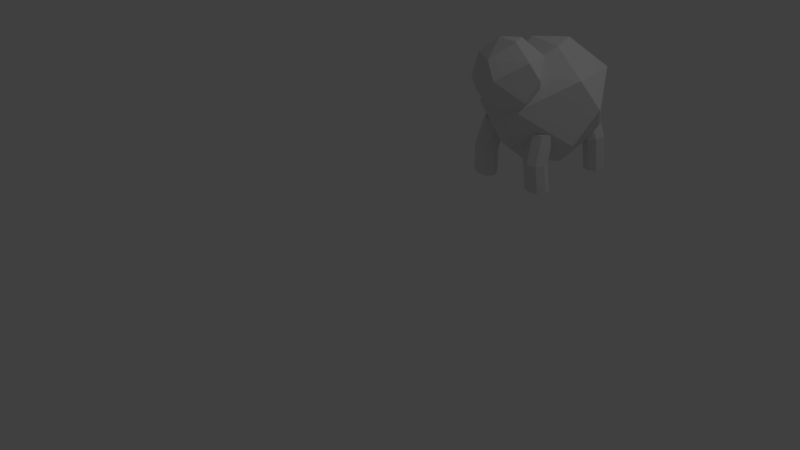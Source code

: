 # Source: SheepIdle.blend  (saved by Blender 2.77.0; exported with 4.5.12 LTS)
import bpy
from mathutils import Matrix  # noqa: F401  (used for matrix-valued properties, if any)

bpy.ops.wm.read_factory_settings(use_empty=True)
scene = bpy.context.scene
scene.name = 'Scene'

# ---- collections
col_collection_1 = bpy.data.collections.new('Collection 1'); scene.collection.children.link(col_collection_1)

# ---- world
world_world = bpy.data.worlds.new('World'); scene.world = world_world
world_world.color = (0.05088, 0.05088, 0.05088)
world_world.use_sun_shadow = False
world_world.sun_shadow_jitter_overblur = 0.0
world_world.cycles.sampling_method = 'MANUAL'

# ---- cameras
cam_camera = bpy.data.cameras.new('Camera')
cam_camera.clip_end = 100.0
cam_camera.lens = 35.0
cam_camera.sensor_width = 32.0
cam_camera.sensor_height = 18.0
cam_camera.ortho_scale = 7.314
cam_camera.dof.focus_distance = 0.0
cam_camera.dof.aperture_fstop = 128.0

# ---- lights
light_lamp = bpy.data.lights.new('Lamp', 'POINT')
light_lamp.transmission_factor = 0.0
light_lamp.cutoff_distance = 30.0
light_lamp.energy = 100.0
light_lamp.shadow_buffer_clip_start = 1.001
light_lamp.shadow_soft_size = 0.1
light_lamp.shadow_maximum_resolution = 0.006
light_lamp.use_absolute_resolution = True

# ---- meshes
me_icosphere = bpy.data.meshes.new('Icosphere')
me_icosphere.from_pydata([(-0.07946, -0.5995, 1.415), (0.04503, -1.438, 2.059), (-0.3986, -1.119, 2.057), (-0.2317, -0.5977, 2.054), (0.315, -0.5955, 2.054), (0.486, -1.115, 2.057), (0.08926, -0.8295, 2.3), (-0.002966, -1.12, 1.266), (0.04126, -1.442, 1.513), (0.4849, -1.122, 1.511), (0.2615, -0.9778, 1.284), (-0.3997, -1.118, 1.511), (-0.3243, -0.8487, 1.401), (0.318, -0.6011, 1.508), (0.5872, -0.9745, 1.811), (0.2113, -1.492, 1.814), (-0.2632, -1.396, 1.785), (-0.2632, -0.5529, 1.78), (-0.5009, -0.9749, 1.755), (0.2113, -0.4569, 1.808), (0.2198, -1.1, 2.283), (-0.1752, -0.9716, 2.282), (-0.4658, 0.516, 1.251), (-0.6193, 0.6899, 0.2504), (-0.5063, 0.3987, 1.241), (-0.6597, 0.5727, 0.2405), (-0.4537, 0.2893, 1.215), (-0.6071, 0.4633, 0.214), (-0.3387, 0.2518, 1.187), (-0.4921, 0.4251, 0.1973), (-0.2288, 0.3082, 1.175), (-0.3823, 0.4805, 0.2008), (-0.1884, 0.4254, 1.185), (-0.3418, 0.5977, 0.2106), (-0.241, 0.5348, 1.211), (-0.3945, 0.7071, 0.2372), (-0.356, 0.5723, 1.239), (-0.5094, 0.7456, 0.2488), (0.4964, 0.8159, 0.2473), (0.306, 0.6426, 1.231), (0.6143, 0.7793, 0.2453), (0.424, 0.6053, 1.24), (0.6728, 0.67, 0.2363), (0.4824, 0.496, 1.231), (0.6375, 0.5527, 0.2145), (0.4472, 0.3787, 1.21), (0.5292, 0.4955, 0.2037), (0.3388, 0.3221, 1.188), (0.4112, 0.5318, 0.2107), (0.2209, 0.3594, 1.179), (0.3528, 0.6411, 0.2198), (0.1624, 0.4687, 1.188), (0.388, 0.7584, 0.2416), (0.1977, 0.586, 1.21), (0.5247, -0.5377, 0.2066), (0.4488, -0.4603, 1.029), (0.6404, -0.5964, 0.1945), (0.5646, -0.5191, 1.017), (0.6791, -0.7205, 0.1845), (0.6033, -0.6431, 1.007), (0.6181, -0.8372, 0.1823), (0.5422, -0.7599, 1.005), (0.4931, -0.8783, 0.1892), (0.4173, -0.8009, 1.012), (0.3774, -0.8195, 0.2013), (0.3015, -0.7422, 1.024), (0.3387, -0.6954, 0.2113), (0.2628, -0.6181, 1.034), (0.3997, -0.5787, 0.2135), (0.3238, -0.5013, 1.036), (-0.5034, -0.5012, 1.053), (-0.5763, -0.5624, 0.2301), (-0.5641, -0.6179, 1.06), (-0.6371, -0.6791, 0.2374), (-0.5275, -0.742, 1.044), (-0.6005, -0.8033, 0.2214), (-0.4151, -0.8009, 1.014), (-0.4881, -0.8621, 0.1916), (-0.2927, -0.76, 0.9881), (-0.3657, -0.8212, 0.1653), (-0.232, -0.6433, 0.9807), (-0.305, -0.7045, 0.158), (-0.2685, -0.5192, 0.9967), (-0.3415, -0.5804, 0.1739), (-0.3809, -0.4603, 1.027), (-0.4539, -0.5215, 0.2038), (-0.1789, 0.6972, 0.6696), (0.03368, -0.998, 1.77), (-0.7238, -0.3524, 1.766), (-0.4389, 0.6995, 1.759), (0.4946, 0.704, 1.759), (0.7867, -0.3451, 1.766), (0.1092, 0.2309, 2.181), (-0.04828, -0.3535, 0.4149), (0.02724, -1.004, 0.8377), (0.7847, -0.3582, 0.8336), (0.4033, -0.0666, 0.4457), (-0.7258, -0.3509, 0.8336), (-0.597, 0.1939, 0.6454), (0.4999, 0.6937, 0.8271), (0.9595, -0.061, 1.346), (0.3176, -1.106, 1.352), (-0.4927, -0.9132, 1.303), (-0.4927, 0.7906, 1.293), (-0.8986, -0.06159, 1.25), (0.3176, 0.9844, 1.339), (0.3321, -0.3153, 2.152), (-0.3424, -0.05599, 2.15), (0.4867, -0.5859, 0.613), (0.6025, -0.6446, 0.601), (0.6412, -0.7687, 0.5909), (0.5802, -0.8855, 0.5887), (0.4552, -0.9265, 0.5957), (0.3394, -0.8677, 0.6077), (0.3007, -0.7436, 0.6177), (0.3618, -0.6269, 0.6199), (-0.5398, -0.6268, 0.6367), (-0.6006, -0.7435, 0.644), (-0.564, -0.8676, 0.6281), (-0.4516, -0.9265, 0.5982), (-0.3292, -0.8856, 0.572), (-0.2685, -0.7689, 0.5646), (-0.305, -0.6447, 0.5806), (-0.4174, -0.5859, 0.6104), (-0.6101, 0.5899, 0.7618), (-0.6506, 0.4727, 0.7519), (-0.5979, 0.3633, 0.7254), (-0.483, 0.3258, 0.6978), (-0.3731, 0.3821, 0.6852), (-0.3326, 0.4994, 0.6951), (-0.3853, 0.6088, 0.7216), (-0.5002, 0.6463, 0.7492), (0.4862, 0.7153, 0.7539), (0.6042, 0.678, 0.7629), (0.6626, 0.5687, 0.7538), (0.6273, 0.4514, 0.7321), (0.519, 0.3948, 0.7103), (0.4011, 0.4321, 0.7014), (0.3426, 0.5414, 0.7104), (0.3779, 0.6587, 0.7322)], [], [(7, 12, 0), (7, 0, 10), (0, 12, 17), (9, 14, 15), (8, 15, 16), (0, 17, 19), (13, 19, 14), (1, 5, 20), (2, 1, 21), (3, 2, 21), (4, 3, 6), (5, 4, 20), (20, 4, 6), (6, 3, 21), (21, 20, 6), (21, 1, 20), (14, 4, 5), (14, 19, 4), (19, 3, 4), (19, 17, 3), (18, 2, 3), (16, 1, 2), (16, 15, 1), (15, 5, 1), (15, 14, 5), (13, 0, 19), (17, 18, 3), (17, 12, 18), (12, 11, 18), (18, 16, 2), (18, 11, 16), (11, 8, 16), (8, 9, 15), (9, 13, 14), (10, 0, 13), (12, 7, 11), (7, 8, 11), (9, 10, 13), (7, 10, 8), (10, 9, 8), (37, 35, 33, 31, 29, 27, 25, 23), (124, 22, 36, 131), (125, 24, 22, 124), (34, 36, 22, 24, 26, 28, 30, 32), (126, 26, 24, 125), (127, 28, 26, 126), (128, 30, 28, 127), (129, 32, 30, 128), (130, 34, 32, 129), (131, 36, 34, 130), (132, 39, 41, 133), (133, 41, 43, 134), (134, 43, 45, 135), (135, 45, 47, 136), (136, 47, 49, 137), (137, 49, 51, 138), (41, 39, 53, 51, 49, 47, 45, 43), (138, 51, 53, 139), (139, 53, 39, 132), (38, 40, 42, 44, 46, 48, 50, 52), (108, 55, 57, 109), (109, 57, 59, 110), (110, 59, 61, 111), (111, 61, 63, 112), (112, 63, 65, 113), (113, 65, 67, 114), (57, 55, 69, 67, 65, 63, 61, 59), (114, 67, 69, 115), (115, 69, 55, 108), (54, 56, 58, 60, 62, 64, 66, 68), (85, 83, 81, 79, 77, 75, 73, 71), (116, 70, 84, 123), (117, 72, 70, 116), (82, 84, 70, 72, 74, 76, 78, 80), (118, 74, 72, 117), (119, 76, 74, 118), (120, 78, 76, 119), (121, 80, 78, 120), (122, 82, 80, 121), (123, 84, 82, 122), (93, 98, 86), (93, 86, 96), (86, 98, 103), (95, 100, 101), (94, 101, 102), (86, 103, 105), (99, 105, 100), (87, 91, 106), (88, 87, 107), (89, 88, 107), (90, 89, 92), (91, 90, 106), (106, 90, 92), (92, 89, 107), (107, 106, 92), (107, 87, 106), (100, 90, 91), (100, 105, 90), (105, 89, 90), (105, 103, 89), (104, 88, 89), (102, 87, 88), (102, 101, 87), (101, 91, 87), (101, 100, 91), (99, 86, 105), (103, 104, 89), (103, 98, 104), (98, 97, 104), (104, 102, 88), (104, 97, 102), (97, 94, 102), (94, 95, 101), (95, 99, 100), (96, 86, 99), (98, 93, 97), (93, 94, 97), (95, 96, 99), (93, 96, 94), (96, 95, 94), (68, 115, 108, 54), (66, 114, 115, 68), (64, 113, 114, 66), (62, 112, 113, 64), (60, 111, 112, 62), (58, 110, 111, 60), (56, 109, 110, 58), (54, 108, 109, 56), (85, 123, 122, 83), (83, 122, 121, 81), (81, 121, 120, 79), (79, 120, 119, 77), (77, 119, 118, 75), (75, 118, 117, 73), (73, 117, 116, 71), (71, 116, 123, 85), (37, 131, 130, 35), (35, 130, 129, 33), (33, 129, 128, 31), (31, 128, 127, 29), (29, 127, 126, 27), (27, 126, 125, 25), (25, 125, 124, 23), (23, 124, 131, 37), (52, 139, 132, 38), (50, 138, 139, 52), (48, 137, 138, 50), (46, 136, 137, 48), (44, 135, 136, 46), (42, 134, 135, 44), (40, 133, 134, 42), (38, 132, 133, 40)])
_ca = me_icosphere.color_attributes.new('Col', 'BYTE_COLOR', 'CORNER')
_ca.data.foreach_set('color', [0.0331, 0.0331, 0.0331, 1.0, 0.0331, 0.0331, 0.0331, 1.0, 0.0331, 0.0331, 0.0331, 1.0, 0.0331, 0.0331, 0.0331, 1.0, 0.0331, 0.0331, 0.0331, 1.0, 0.0331, 0.0331, 0.0331, 1.0, 0.0331, 0.0331, 0.0331, 1.0, 0.0331, 0.0331, 0.0331, 1.0, 0.0331, 0.0331, 0.0331, 1.0, 0.0331, 0.0331, 0.0331, 1.0, 0.0331, 0.0331, 0.0331, 1.0, 0.0331, 0.0331, 0.0331, 1.0, 0.0331, 0.0331, 0.0331, 1.0, 0.0331, 0.0331, 0.0331, 1.0, 0.0331, 0.0331, 0.0331, 1.0, 0.0331, 0.0331, 0.0331, 1.0, 0.0331, 0.0331, 0.0331, 1.0, 0.0331, 0.0331, 0.0331, 1.0, 0.0331, 0.0331, 0.0331, 1.0, 0.0331, 0.0331, 0.0331, 1.0, 0.0331, 0.0331, 0.0331, 1.0, 0.0331, 0.0331, 0.0331, 1.0, 0.0331, 0.0331, 0.0331, 1.0, 0.0331, 0.0331, 0.0331, 1.0, 0.0331, 0.0331, 0.0331, 1.0, 0.0331, 0.0331, 0.0331, 1.0, 0.0331, 0.0331, 0.0331, 1.0, 0.0331, 0.0331, 0.0331, 1.0, 0.0331, 0.0331, 0.0331, 1.0, 0.0331, 0.0331, 0.0331, 1.0, 0.0331, 0.0331, 0.0331, 1.0, 0.0331, 0.0331, 0.0331, 1.0, 0.0331, 0.0331, 0.0331, 1.0, 0.0331, 0.0331, 0.0331, 1.0, 0.0331, 0.0331, 0.0331, 1.0, 0.0331, 0.0331, 0.0331, 1.0, 0.0331, 0.0331, 0.0331, 1.0, 0.0331, 0.0331, 0.0331, 1.0, 0.0331, 0.0331, 0.0331, 1.0, 0.0331, 0.0331, 0.0331, 1.0, 0.0331, 0.0331, 0.0331, 1.0, 0.0331, 0.0331, 0.0331, 1.0, 0.0331, 0.0331, 0.0331, 1.0, 0.0331, 0.0331, 0.0331, 1.0, 0.0331, 0.0331, 0.0331, 1.0, 0.0331, 0.0331, 0.0331, 1.0, 0.0331, 0.0331, 0.0331, 1.0, 0.0331, 0.0331, 0.0331, 1.0, 0.0331, 0.0331, 0.0331, 1.0, 0.0331, 0.0331, 0.0331, 1.0, 0.0331, 0.0331, 0.0331, 1.0, 0.0331, 0.0331, 0.0331, 1.0, 0.0331, 0.0331, 0.0331, 1.0, 0.0331, 0.0331, 0.0331, 1.0, 0.0331, 0.0331, 0.0331, 1.0, 0.0331, 0.0331, 0.0331, 1.0, 0.0331, 0.0331, 0.0331, 1.0, 0.0331, 0.0331, 0.0331, 1.0, 0.0331, 0.0331, 0.0331, 1.0, 0.0331, 0.0331, 0.0331, 1.0, 0.0331, 0.0331, 0.0331, 1.0, 0.0331, 0.0331, 0.0331, 1.0, 0.0331, 0.0331, 0.0331, 1.0, 0.0331, 0.0331, 0.0331, 1.0, 0.0331, 0.0331, 0.0331, 1.0, 0.0331, 0.0331, 0.0331, 1.0, 0.0331, 0.0331, 0.0331, 1.0, 0.0331, 0.0331, 0.0331, 1.0, 0.0331, 0.0331, 0.0331, 1.0, 0.0331, 0.0331, 0.0331, 1.0, 0.0331, 0.0331, 0.0331, 1.0, 0.0331, 0.0331, 0.0331, 1.0, 0.0331, 0.0331, 0.0331, 1.0, 0.0331, 0.0331, 0.0331, 1.0, 0.0331, 0.0331, 0.0331, 1.0, 0.0331, 0.0331, 0.0331, 1.0, 0.0331, 0.0331, 0.0331, 1.0, 0.0331, 0.0331, 0.0331, 1.0, 0.0331, 0.0331, 0.0331, 1.0, 0.0331, 0.0331, 0.0331, 1.0, 0.0331, 0.0331, 0.0331, 1.0, 0.0331, 0.0331, 0.0331, 1.0, 0.0331, 0.0331, 0.0331, 1.0, 0.0331, 0.0331, 0.0331, 1.0, 0.0331, 0.0331, 0.0331, 1.0, 0.0331, 0.0331, 0.0331, 1.0, 0.0331, 0.0331, 0.0331, 1.0, 0.0331, 0.0331, 0.0331, 1.0, 0.0331, 0.0331, 0.0331, 1.0, 0.0331, 0.0331, 0.0331, 1.0, 0.0331, 0.0331, 0.0331, 1.0, 0.0331, 0.0331, 0.0331, 1.0, 0.0331, 0.0331, 0.0331, 1.0, 0.0331, 0.0331, 0.0331, 1.0, 0.0331, 0.0331, 0.0331, 1.0, 0.0331, 0.0331, 0.0331, 1.0, 0.0331, 0.0331, 0.0331, 1.0, 0.0331, 0.0331, 0.0331, 1.0, 0.0331, 0.0331, 0.0331, 1.0, 0.0331, 0.0331, 0.0331, 1.0, 0.0331, 0.0331, 0.0331, 1.0, 0.0331, 0.0331, 0.0331, 1.0, 0.0331, 0.0331, 0.0331, 1.0, 0.0331, 0.0331, 0.0331, 1.0, 0.0331, 0.0331, 0.0331, 1.0, 0.0331, 0.0331, 0.0331, 1.0, 0.0331, 0.0331, 0.0331, 1.0, 0.0331, 0.0331, 0.0331, 1.0, 0.0331, 0.0331, 0.0331, 1.0, 0.0331, 0.0331, 0.0331, 1.0, 0.0331, 0.0331, 0.0331, 1.0, 0.0331, 0.0331, 0.0331, 1.0, 0.0331, 0.0331, 0.0331, 1.0, 0.0331, 0.0331, 0.0331, 1.0, 0.0331, 0.0331, 0.0331, 1.0, 0.0331, 0.0331, 0.0331, 1.0, 0.0331, 0.0331, 0.0331, 1.0, 0.0331, 0.0331, 0.0331, 1.0, 0.0331, 0.0331, 0.0331, 1.0, 0.0331, 0.0331, 0.0331, 1.0, 0.0331, 0.0331, 0.0331, 1.0, 0.0331, 0.0331, 0.0331, 1.0, 0.0331, 0.0331, 0.0331, 1.0, 0.0331, 0.0331, 0.0331, 1.0, 0.0331, 0.0331, 0.0331, 1.0, 0.0331, 0.0331, 0.0331, 1.0, 0.0331, 0.0331, 0.0331, 1.0, 0.0331, 0.0331, 0.0331, 1.0, 0.0331, 0.0331, 0.0331, 1.0, 0.0331, 0.0331, 0.0331, 1.0, 0.0331, 0.0331, 0.0331, 1.0, 0.0331, 0.0331, 0.0331, 1.0, 0.0331, 0.0331, 0.0331, 1.0, 0.0331, 0.0331, 0.0331, 1.0, 0.0331, 0.0331, 0.0331, 1.0, 0.0331, 0.0331, 0.0331, 1.0, 0.0331, 0.0331, 0.0331, 1.0, 0.0331, 0.0331, 0.0331, 1.0, 0.0331, 0.0331, 0.0331, 1.0, 0.0331, 0.0331, 0.0331, 1.0, 0.0331, 0.0331, 0.0331, 1.0, 0.0331, 0.0331, 0.0331, 1.0, 0.0331, 0.0331, 0.0331, 1.0, 0.0331, 0.0331, 0.0331, 1.0, 0.0331, 0.0331, 0.0331, 1.0, 0.0331, 0.0331, 0.0331, 1.0, 0.0331, 0.0331, 0.0331, 1.0, 0.0331, 0.0331, 0.0331, 1.0, 0.0331, 0.0331, 0.0331, 1.0, 0.0331, 0.0331, 0.0331, 1.0, 0.0331, 0.0331, 0.0331, 1.0, 0.0331, 0.0331, 0.0331, 1.0, 0.0331, 0.0331, 0.0331, 1.0, 0.0331, 0.0331, 0.0331, 1.0, 0.0331, 0.0331, 0.0331, 1.0, 0.0331, 0.0331, 0.0331, 1.0, 0.0331, 0.0331, 0.0331, 1.0, 0.0331, 0.0331, 0.0331, 1.0, 0.0331, 0.0331, 0.0331, 1.0, 0.0331, 0.0331, 0.0331, 1.0, 0.0331, 0.0331, 0.0331, 1.0, 0.0331, 0.0331, 0.0331, 1.0, 0.0331, 0.0331, 0.0331, 1.0, 0.0331, 0.0331, 0.0331, 1.0, 0.0331, 0.0331, 0.0331, 1.0, 0.0331, 0.0331, 0.0331, 1.0, 0.0331, 0.0331, 0.0331, 1.0, 0.0331, 0.0331, 0.0331, 1.0, 0.0331, 0.0331, 0.0331, 1.0, 0.0331, 0.0331, 0.0331, 1.0, 0.0331, 0.0331, 0.0331, 1.0, 0.0331, 0.0331, 0.0331, 1.0, 0.0331, 0.0331, 0.0331, 1.0, 0.0331, 0.0331, 0.0331, 1.0, 0.0331, 0.0331, 0.0331, 1.0, 0.0331, 0.0331, 0.0331, 1.0, 0.0331, 0.0331, 0.0331, 1.0, 0.0331, 0.0331, 0.0331, 1.0, 0.0331, 0.0331, 0.0331, 1.0, 0.0331, 0.0331, 0.0331, 1.0, 0.0331, 0.0331, 0.0331, 1.0, 0.0331, 0.0331, 0.0331, 1.0, 0.0331, 0.0331, 0.0331, 1.0, 0.0331, 0.0331, 0.0331, 1.0, 0.0331, 0.0331, 0.0331, 1.0, 0.0331, 0.0331, 0.0331, 1.0, 0.0331, 0.0331, 0.0331, 1.0, 0.0331, 0.0331, 0.0331, 1.0, 0.0331, 0.0331, 0.0331, 1.0, 0.0331, 0.0331, 0.0331, 1.0, 0.0331, 0.0331, 0.0331, 1.0, 0.0331, 0.0331, 0.0331, 1.0, 0.0331, 0.0331, 0.0331, 1.0, 0.0331, 0.0331, 0.0331, 1.0, 0.0331, 0.0331, 0.0331, 1.0, 0.0331, 0.0331, 0.0331, 1.0, 0.0331, 0.0331, 0.0331, 1.0, 0.0331, 0.0331, 0.0331, 1.0, 0.0331, 0.0331, 0.0331, 1.0, 0.0331, 0.0331, 0.0331, 1.0, 0.0331, 0.0331, 0.0331, 1.0, 0.0331, 0.0331, 0.0331, 1.0, 0.0331, 0.0331, 0.0331, 1.0, 0.0331, 0.0331, 0.0331, 1.0, 0.0331, 0.0331, 0.0331, 1.0, 0.0331, 0.0331, 0.0331, 1.0, 0.0331, 0.0331, 0.0331, 1.0, 0.0331, 0.0331, 0.0331, 1.0, 0.0331, 0.0331, 0.0331, 1.0, 0.0331, 0.0331, 0.0331, 1.0, 0.0331, 0.0331, 0.0331, 1.0, 0.0331, 0.0331, 0.0331, 1.0, 0.0331, 0.0331, 0.0331, 1.0, 0.0331, 0.0331, 0.0331, 1.0, 0.0331, 0.0331, 0.0331, 1.0, 0.0331, 0.0331, 0.0331, 1.0, 0.0331, 0.0331, 0.0331, 1.0, 0.0331, 0.0331, 0.0331, 1.0, 0.0331, 0.0331, 0.0331, 1.0, 0.0331, 0.0331, 0.0331, 1.0, 0.0331, 0.0331, 0.0331, 1.0, 0.0331, 0.0331, 0.0331, 1.0, 0.0331, 0.0331, 0.0331, 1.0, 0.0331, 0.0331, 0.0331, 1.0, 0.0331, 0.0331, 0.0331, 1.0, 0.0331, 0.0331, 0.0331, 1.0, 0.0331, 0.0331, 0.0331, 1.0, 0.0331, 0.0331, 0.0331, 1.0, 0.0331, 0.0331, 0.0331, 1.0, 0.0331, 0.0331, 0.0331, 1.0, 0.0331, 0.0331, 0.0331, 1.0, 0.0331, 0.0331, 0.0331, 1.0, 0.0331, 0.0331, 0.0331, 1.0, 0.0331, 0.0331, 0.0331, 1.0, 0.0331, 0.0331, 0.0331, 1.0, 0.0331, 0.0331, 0.0331, 1.0, 0.0331, 0.0331, 0.0331, 1.0, 0.0331, 0.0331, 0.0331, 1.0, 0.0331, 0.0331, 0.0331, 1.0, 0.0331, 0.0331, 0.0331, 1.0, 0.0331, 0.0331, 0.0331, 1.0, 0.0331, 0.0331, 0.0331, 1.0, 0.0331, 0.0331, 0.0331, 1.0, 0.0331, 0.0331, 0.0331, 1.0, 0.0331, 0.0331, 0.0331, 1.0, 0.0331, 0.0331, 0.0331, 1.0, 0.0331, 0.0331, 0.0331, 1.0, 0.0331, 0.0331, 0.0331, 1.0, 0.0331, 0.0331, 0.0331, 1.0, 0.0331, 0.0331, 0.0331, 1.0, 0.0331, 0.0331, 0.0331, 1.0, 0.0331, 0.0331, 0.0331, 1.0, 0.0331, 0.0331, 0.0331, 1.0, 0.0331, 0.0331, 0.0331, 1.0, 0.0331, 0.0331, 0.0331, 1.0, 0.0331, 0.0331, 0.0331, 1.0, 0.0331, 0.0331, 0.0331, 1.0, 0.0331, 0.0331, 0.0331, 1.0, 0.0331, 0.0331, 0.0331, 1.0, 0.0331, 0.0331, 0.0331, 1.0, 0.0331, 0.0331, 0.0331, 1.0, 0.0331, 0.0331, 0.0331, 1.0, 0.0331, 0.0331, 0.0331, 1.0, 0.0331, 0.0331, 0.0331, 1.0, 0.0331, 0.0331, 0.0331, 1.0, 0.0331, 0.0331, 0.0331, 1.0, 0.0331, 0.0331, 0.0331, 1.0, 0.0331, 0.0331, 0.0331, 1.0, 0.0331, 0.0331, 0.0331, 1.0, 0.0331, 0.0331, 0.0331, 1.0, 0.0331, 0.0331, 0.0331, 1.0, 0.0331, 0.0331, 0.0331, 1.0, 0.0331, 0.0331, 0.0331, 1.0, 0.0331, 0.0331, 0.0331, 1.0, 0.0331, 0.0331, 0.0331, 1.0, 0.0331, 0.0331, 0.0331, 1.0, 0.0331, 0.0331, 0.0331, 1.0, 0.0331, 0.0331, 0.0331, 1.0, 0.0331, 0.0331, 0.0331, 1.0, 0.0331, 0.0331, 0.0331, 1.0, 0.0331, 0.0331, 0.0331, 1.0, 0.0331, 0.0331, 0.0331, 1.0, 0.0331, 0.0331, 0.0331, 1.0, 0.0331, 0.0331, 0.0331, 1.0, 0.0331, 0.0331, 0.0331, 1.0, 0.0331, 0.0331, 0.0331, 1.0, 0.0331, 0.0331, 0.0331, 1.0, 0.0331, 0.0331, 0.0331, 1.0, 0.0331, 0.0331, 0.0331, 1.0, 0.0331, 0.0331, 0.0331, 1.0, 0.0331, 0.0331, 0.0331, 1.0, 0.0331, 0.0331, 0.0331, 1.0, 0.0331, 0.0331, 0.0331, 1.0, 0.0331, 0.0331, 0.0331, 1.0, 0.0331, 0.0331, 0.0331, 1.0, 0.0331, 0.0331, 0.0331, 1.0, 0.0331, 0.0331, 0.0331, 1.0, 0.0331, 0.0331, 0.0331, 1.0, 0.0331, 0.0331, 0.0331, 1.0, 0.0331, 0.0331, 0.0331, 1.0, 0.0331, 0.0331, 0.0331, 1.0, 0.0331, 0.0331, 0.0331, 1.0, 0.0331, 0.0331, 0.0331, 1.0, 0.0331, 0.0331, 0.0331, 1.0, 0.0331, 0.0331, 0.0331, 1.0, 0.0331, 0.0331, 0.0331, 1.0, 0.0331, 0.0331, 0.0331, 1.0, 0.0331, 0.0331, 0.0331, 1.0, 0.0331, 0.0331, 0.0331, 1.0, 0.0331, 0.0331, 0.0331, 1.0, 0.0331, 0.0331, 0.0331, 1.0, 0.0331, 0.0331, 0.0331, 1.0, 1.0, 1.0, 1.0, 1.0, 1.0, 1.0, 1.0, 1.0, 1.0, 1.0, 1.0, 1.0, 1.0, 1.0, 1.0, 1.0, 1.0, 1.0, 1.0, 1.0, 1.0, 1.0, 1.0, 1.0, 1.0, 1.0, 1.0, 1.0, 1.0, 1.0, 1.0, 1.0, 1.0, 1.0, 1.0, 1.0, 1.0, 1.0, 1.0, 1.0, 1.0, 1.0, 1.0, 1.0, 1.0, 1.0, 1.0, 1.0, 1.0, 1.0, 1.0, 1.0, 1.0, 1.0, 1.0, 1.0, 1.0, 1.0, 1.0, 1.0, 1.0, 1.0, 1.0, 1.0, 1.0, 1.0, 1.0, 1.0, 1.0, 1.0, 1.0, 1.0, 1.0, 1.0, 1.0, 1.0, 1.0, 1.0, 1.0, 1.0, 1.0, 1.0, 1.0, 1.0, 1.0, 1.0, 1.0, 1.0, 1.0, 1.0, 1.0, 1.0, 1.0, 1.0, 1.0, 1.0, 1.0, 1.0, 1.0, 1.0, 1.0, 1.0, 1.0, 1.0, 1.0, 1.0, 1.0, 1.0, 1.0, 1.0, 1.0, 1.0, 1.0, 1.0, 1.0, 1.0, 1.0, 1.0, 1.0, 1.0, 1.0, 1.0, 1.0, 1.0, 1.0, 1.0, 1.0, 1.0, 1.0, 1.0, 1.0, 1.0, 1.0, 1.0, 1.0, 1.0, 1.0, 1.0, 1.0, 1.0, 1.0, 1.0, 1.0, 1.0, 1.0, 1.0, 1.0, 1.0, 1.0, 1.0, 1.0, 1.0, 1.0, 1.0, 1.0, 1.0, 1.0, 1.0, 1.0, 1.0, 1.0, 1.0, 1.0, 1.0, 1.0, 1.0, 1.0, 1.0, 1.0, 1.0, 1.0, 1.0, 1.0, 1.0, 1.0, 1.0, 1.0, 1.0, 1.0, 1.0, 1.0, 1.0, 1.0, 1.0, 1.0, 1.0, 1.0, 1.0, 1.0, 1.0, 1.0, 1.0, 1.0, 1.0, 1.0, 1.0, 1.0, 1.0, 1.0, 1.0, 1.0, 1.0, 1.0, 1.0, 1.0, 1.0, 1.0, 1.0, 1.0, 1.0, 1.0, 1.0, 1.0, 1.0, 1.0, 1.0, 1.0, 1.0, 1.0, 1.0, 1.0, 1.0, 1.0, 1.0, 1.0, 1.0, 1.0, 1.0, 1.0, 1.0, 1.0, 1.0, 1.0, 1.0, 1.0, 1.0, 1.0, 1.0, 1.0, 1.0, 1.0, 1.0, 1.0, 1.0, 1.0, 1.0, 1.0, 1.0, 1.0, 1.0, 1.0, 1.0, 1.0, 1.0, 1.0, 1.0, 1.0, 1.0, 1.0, 1.0, 1.0, 1.0, 1.0, 1.0, 1.0, 1.0, 1.0, 1.0, 1.0, 1.0, 1.0, 1.0, 1.0, 1.0, 1.0, 1.0, 1.0, 1.0, 1.0, 1.0, 1.0, 1.0, 1.0, 1.0, 1.0, 1.0, 1.0, 1.0, 1.0, 1.0, 1.0, 1.0, 1.0, 1.0, 1.0, 1.0, 1.0, 1.0, 1.0, 1.0, 1.0, 1.0, 1.0, 1.0, 1.0, 1.0, 1.0, 1.0, 1.0, 1.0, 1.0, 1.0, 1.0, 1.0, 1.0, 1.0, 1.0, 1.0, 1.0, 1.0, 1.0, 1.0, 1.0, 1.0, 1.0, 1.0, 1.0, 1.0, 1.0, 1.0, 1.0, 1.0, 1.0, 1.0, 1.0, 1.0, 1.0, 1.0, 1.0, 1.0, 1.0, 1.0, 1.0, 1.0, 1.0, 1.0, 1.0, 1.0, 1.0, 1.0, 1.0, 1.0, 1.0, 1.0, 1.0, 1.0, 1.0, 1.0, 1.0, 1.0, 1.0, 1.0, 1.0, 1.0, 1.0, 1.0, 1.0, 1.0, 1.0, 1.0, 1.0, 1.0, 1.0, 1.0, 1.0, 1.0, 1.0, 1.0, 1.0, 1.0, 1.0, 1.0, 1.0, 1.0, 1.0, 1.0, 1.0, 1.0, 1.0, 1.0, 1.0, 1.0, 1.0, 1.0, 1.0, 1.0, 1.0, 1.0, 1.0, 1.0, 1.0, 1.0, 1.0, 1.0, 1.0, 1.0, 1.0, 1.0, 1.0, 1.0, 1.0, 1.0, 1.0, 1.0, 1.0, 1.0, 1.0, 1.0, 1.0, 1.0, 1.0, 1.0, 1.0, 1.0, 1.0, 1.0, 1.0, 1.0, 1.0, 1.0, 1.0, 1.0, 1.0, 1.0, 1.0, 1.0, 1.0, 1.0, 1.0, 1.0, 1.0, 1.0, 1.0, 1.0, 1.0, 1.0, 1.0, 1.0, 1.0, 1.0, 1.0, 1.0, 1.0, 1.0, 1.0, 1.0, 1.0, 1.0, 1.0, 1.0, 1.0, 1.0, 1.0, 1.0, 1.0, 1.0, 1.0, 1.0, 1.0, 1.0, 1.0, 1.0, 1.0, 1.0, 1.0, 1.0, 1.0, 1.0, 1.0, 1.0, 0.0331, 0.0331, 0.0331, 1.0, 0.0331, 0.0331, 0.0331, 1.0, 0.0331, 0.0331, 0.0331, 1.0, 0.0331, 0.0331, 0.0331, 1.0, 0.0331, 0.0331, 0.0331, 1.0, 0.0331, 0.0331, 0.0331, 1.0, 0.0331, 0.0331, 0.0331, 1.0, 0.0331, 0.0331, 0.0331, 1.0, 0.0331, 0.0331, 0.0331, 1.0, 0.0331, 0.0331, 0.0331, 1.0, 0.0331, 0.0331, 0.0331, 1.0, 0.0331, 0.0331, 0.0331, 1.0, 0.0331, 0.0331, 0.0331, 1.0, 0.0331, 0.0331, 0.0331, 1.0, 0.0331, 0.0331, 0.0331, 1.0, 0.0331, 0.0331, 0.0331, 1.0, 0.0331, 0.0331, 0.0331, 1.0, 0.0331, 0.0331, 0.0331, 1.0, 0.0331, 0.0331, 0.0331, 1.0, 0.0331, 0.0331, 0.0331, 1.0, 0.0331, 0.0331, 0.0331, 1.0, 0.0331, 0.0331, 0.0331, 1.0, 0.0331, 0.0331, 0.0331, 1.0, 0.0331, 0.0331, 0.0331, 1.0, 0.0331, 0.0331, 0.0331, 1.0, 0.0331, 0.0331, 0.0331, 1.0, 0.0331, 0.0331, 0.0331, 1.0, 0.0331, 0.0331, 0.0331, 1.0, 0.0331, 0.0331, 0.0331, 1.0, 0.0331, 0.0331, 0.0331, 1.0, 0.0331, 0.0331, 0.0331, 1.0, 0.0331, 0.0331, 0.0331, 1.0, 0.0331, 0.0331, 0.0331, 1.0, 0.0331, 0.0331, 0.0331, 1.0, 0.0331, 0.0331, 0.0331, 1.0, 0.0331, 0.0331, 0.0331, 1.0, 0.0331, 0.0331, 0.0331, 1.0, 0.0331, 0.0331, 0.0331, 1.0, 0.0331, 0.0331, 0.0331, 1.0, 0.0331, 0.0331, 0.0331, 1.0, 0.0331, 0.0331, 0.0331, 1.0, 0.0331, 0.0331, 0.0331, 1.0, 0.0331, 0.0331, 0.0331, 1.0, 0.0331, 0.0331, 0.0331, 1.0, 0.0331, 0.0331, 0.0331, 1.0, 0.0331, 0.0331, 0.0331, 1.0, 0.0331, 0.0331, 0.0331, 1.0, 0.0331, 0.0331, 0.0331, 1.0, 0.0331, 0.0331, 0.0331, 1.0, 0.0331, 0.0331, 0.0331, 1.0, 0.0331, 0.0331, 0.0331, 1.0, 0.0331, 0.0331, 0.0331, 1.0, 0.0331, 0.0331, 0.0331, 1.0, 0.0331, 0.0331, 0.0331, 1.0, 0.0331, 0.0331, 0.0331, 1.0, 0.0331, 0.0331, 0.0331, 1.0, 0.0331, 0.0331, 0.0331, 1.0, 0.0331, 0.0331, 0.0331, 1.0, 0.0331, 0.0331, 0.0331, 1.0, 0.0331, 0.0331, 0.0331, 1.0, 0.0331, 0.0331, 0.0331, 1.0, 0.0331, 0.0331, 0.0331, 1.0, 0.0331, 0.0331, 0.0331, 1.0, 0.0331, 0.0331, 0.0331, 1.0, 0.0331, 0.0331, 0.0331, 1.0, 0.0331, 0.0331, 0.0331, 1.0, 0.0331, 0.0331, 0.0331, 1.0, 0.0331, 0.0331, 0.0331, 1.0, 0.0331, 0.0331, 0.0331, 1.0, 0.0331, 0.0331, 0.0331, 1.0, 0.0331, 0.0331, 0.0331, 1.0, 0.0331, 0.0331, 0.0331, 1.0, 0.0331, 0.0331, 0.0331, 1.0, 0.0331, 0.0331, 0.0331, 1.0, 0.0331, 0.0331, 0.0331, 1.0, 0.0331, 0.0331, 0.0331, 1.0, 0.0331, 0.0331, 0.0331, 1.0, 0.0331, 0.0331, 0.0331, 1.0, 0.0331, 0.0331, 0.0331, 1.0, 0.0331, 0.0331, 0.0331, 1.0, 0.0331, 0.0331, 0.0331, 1.0, 0.0331, 0.0331, 0.0331, 1.0, 0.0331, 0.0331, 0.0331, 1.0, 0.0331, 0.0331, 0.0331, 1.0, 0.0331, 0.0331, 0.0331, 1.0, 0.0331, 0.0331, 0.0331, 1.0, 0.0331, 0.0331, 0.0331, 1.0, 0.0331, 0.0331, 0.0331, 1.0, 0.0331, 0.0331, 0.0331, 1.0, 0.0331, 0.0331, 0.0331, 1.0, 0.0331, 0.0331, 0.0331, 1.0, 0.0331, 0.0331, 0.0331, 1.0, 0.0331, 0.0331, 0.0331, 1.0, 0.0331, 0.0331, 0.0331, 1.0, 0.0331, 0.0331, 0.0331, 1.0, 0.0331, 0.0331, 0.0331, 1.0, 0.0331, 0.0331, 0.0331, 1.0, 0.0331, 0.0331, 0.0331, 1.0, 0.0331, 0.0331, 0.0331, 1.0, 0.0331, 0.0331, 0.0331, 1.0, 0.0331, 0.0331, 0.0331, 1.0, 0.0331, 0.0331, 0.0331, 1.0, 0.0331, 0.0331, 0.0331, 1.0, 0.0331, 0.0331, 0.0331, 1.0, 0.0331, 0.0331, 0.0331, 1.0, 0.0331, 0.0331, 0.0331, 1.0, 0.0331, 0.0331, 0.0331, 1.0, 0.0331, 0.0331, 0.0331, 1.0, 0.0331, 0.0331, 0.0331, 1.0, 0.0331, 0.0331, 0.0331, 1.0, 0.0331, 0.0331, 0.0331, 1.0, 0.0331, 0.0331, 0.0331, 1.0, 0.0331, 0.0331, 0.0331, 1.0, 0.0331, 0.0331, 0.0331, 1.0, 0.0331, 0.0331, 0.0331, 1.0, 0.0331, 0.0331, 0.0331, 1.0, 0.0331, 0.0331, 0.0331, 1.0, 0.0331, 0.0331, 0.0331, 1.0, 0.0331, 0.0331, 0.0331, 1.0, 0.0331, 0.0331, 0.0331, 1.0, 0.0331, 0.0331, 0.0331, 1.0, 0.0331, 0.0331, 0.0331, 1.0, 0.0331, 0.0331, 0.0331, 1.0, 0.0331, 0.0331, 0.0331, 1.0, 0.0331, 0.0331, 0.0331, 1.0, 0.0331, 0.0331, 0.0331, 1.0, 0.0331, 0.0331, 0.0331, 1.0, 0.0331, 0.0331, 0.0331, 1.0])
me_icosphere.use_remesh_preserve_volume = False
me_icosphere.use_remesh_preserve_attributes = False
me_icosphere.use_mirror_vertex_groups = False
me_icosphere.update()
arm_armature_003 = bpy.data.armatures.new('Armature.003')  # bones are not reproduced

# ---- objects
ob_armature = bpy.data.objects.new('Armature', arm_armature_003)
ob_icosphere = bpy.data.objects.new('Icosphere', me_icosphere)
ob_lamp = bpy.data.objects.new('Lamp', light_lamp)
ob_camera = bpy.data.objects.new('Camera', cam_camera)

# ---- transforms, parenting, visibility, modifiers, constraints
ob_armature.location = (0.0, 0.0, 1.192e-07)
ob_armature.lineart.crease_threshold = 0.0
ob_icosphere.parent = ob_armature
ob_icosphere.matrix_parent_inverse = Matrix(((1.0, 0.0, 0.0, 0.0), (0.0, 0.6626, 0.749, -8.929e-08), (0.0, -0.749, 0.6626, -7.899e-08), (0.0, 0.0, 0.0, 1.0)))
ob_icosphere.location = (0.0, 0.0, 0.0)
ob_icosphere.rotation_euler = (0.7854, -0.0, 0.0)
ob_icosphere.lineart.crease_threshold = 0.0
_vg = ob_icosphere.vertex_groups.new(name='Root')
for _i, _w in zip([0, 2, 3, 4, 6, 7, 8, 9, 10, 11, 12, 13, 14, 17, 18, 19, 86, 88, 89, 90, 91, 92, 93, 94, 95, 96, 97, 98, 99, 100, 101, 102, 103, 104, 105, 106, 107], [0.9303, 0.006204, 0.104, 0.06804, 0.004556, 0.1344, 0.02226, 0.06226, 0.105, 0.117, 0.202, 0.1314, 0.02261, 0.1689, 0.101, 0.1054, 0.632, 0.7316, 0.6881, 0.5899, 0.2613, 0.7832, 0.7255, 0.3478, 0.4389, 0.739, 0.5202, 0.6229, 0.5871, 0.2513, 0.2024, 0.09888, 0.6554, 0.6324, 0.6179, 0.6676, 0.8111]): _vg.add([_i], _w, 'REPLACE')
_vg = ob_icosphere.vertex_groups.new(name='BackRightLeg')
for _i, _w in zip([22, 23, 24, 25, 26, 27, 28, 29, 30, 31, 32, 33, 34, 35, 36, 37, 53, 86, 98, 103, 105, 124, 125, 126, 127, 128, 129, 130, 131], [0.9991, 0.01644, 0.9992, 0.02703, 0.9975, 0.03098, 0.9653, 0.04761, 0.9986, 0.04297, 0.1991, 0.0341, 0.3956, 0.01724, 0.9836, 0.01945, 0.117, 0.132, 0.1314, 0.3087, 0.004628, 0.9871, 0.9867, 0.9841, 0.9813, 0.9771, 0.9745, 0.9658, 0.9833]): _vg.add([_i], _w, 'REPLACE')
_vg = ob_icosphere.vertex_groups.new(name='BackRightFoot')
for _i, _w in zip([23, 25, 27, 29, 31, 33, 35, 37, 129], [0.9668, 0.9615, 0.9595, 0.9512, 0.9535, 0.958, 0.9664, 0.9653, 0.001019]): _vg.add([_i], _w, 'REPLACE')
_vg = ob_icosphere.vertex_groups.new(name='FrontRightLeg')
for _i, _w in zip([9, 10, 13, 22, 33, 35, 36, 37, 39, 42, 43, 44, 45, 46, 47, 48, 49, 50, 51, 52, 53, 54, 55, 56, 57, 58, 59, 60, 61, 62, 63, 64, 65, 66, 67, 68, 69, 70, 72, 74, 76, 78, 80, 82, 84, 86, 88, 89, 90, 91, 92, 93, 94, 95, 96, 97, 98, 99, 100, 101, 102, 103, 104, 105, 107, 110, 111, 112, 113, 114, 116, 117, 121, 122, 123, 124, 125, 126, 127, 131, 132, 135, 136, 137, 138, 139], [0.0, 0.0, 0.0, 0.0, 0.0, 0.0, 0.0, 0.0, 0.0, 0.0, 0.0, 0.0, 0.0, 0.0, 0.0, 0.0, 0.0, 0.0, 0.0, 0.0, 0.0, 0.0, 0.0, 0.0, 0.0, 0.0, 0.0, 0.0, 0.0, 0.0, 0.0, 0.0, 0.0, 0.0, 0.0, 0.0, 0.0, 0.9555, 0.9171, 0.8284, 0.8148, 0.8995, 0.9241, 0.944, 0.9567, 0.02189, 0.1497, 5.143e-19, 0.06151, 0.006214, 0.02048, 0.1193, 0.296, 0.08545, 0.0006184, 0.3151, 0.02334, 0.01843, 0.01807, 0.1218, 0.7944, 7.455e-22, 0.2058, 0.0, 0.006652, 0.0, 0.0, 0.0, 0.0, 0.0, 0.00592, 0.0008663, 0.002721, 0.01258, 0.01096, 0.0, 0.0, 0.0, 0.0, 0.0, 0.0, 0.0, 0.0, 0.0, 0.0, 0.0]): _vg.add([_i], _w, 'REPLACE')
_vg = ob_icosphere.vertex_groups.new(name='FrontRightFoot')
for _i, _w in zip([70, 71, 72, 73, 74, 75, 76, 77, 78, 79, 80, 81, 82, 83, 84, 85, 116, 117, 118, 119, 120, 121, 122, 123], [0.03895, 0.9983, 0.08295, 0.9983, 0.1716, 0.9987, 0.1852, 0.9985, 0.1005, 0.9984, 0.07587, 0.9981, 0.05602, 0.9981, 0.03657, 0.998, 0.972, 0.9746, 0.9797, 0.9811, 0.9779, 0.9736, 0.9687, 0.9695]): _vg.add([_i], _w, 'REPLACE')
_vg = ob_icosphere.vertex_groups.new(name='BackLeftLeg')
for _i, _w in zip([32, 34, 38, 39, 40, 41, 42, 43, 44, 45, 46, 47, 48, 49, 50, 51, 52, 53, 86, 99, 105, 128, 129, 130, 132, 133, 134, 135, 136, 137, 138, 139], [0.05366, 0.002205, 0.05164, 0.8405, 0.046, 0.8088, 0.04625, 0.7962, 0.02902, 0.7411, 0.01725, 0.9994, 0.007888, 0.9989, 0.03463, 0.9984, 0.04605, 0.8138, 0.1011, 0.3534, 0.3429, 5.221e-05, 0.01811, 0.01979, 0.8758, 0.5506, 0.9611, 0.9895, 0.9913, 0.9863, 0.9785, 0.9716]): _vg.add([_i], _w, 'REPLACE')
_vg = ob_icosphere.vertex_groups.new(name='BackLeftFoot')
for _i, _w in zip([38, 40, 42, 44, 46, 48, 50, 52, 132, 133, 139], [0.9484, 0.952, 0.9519, 0.9605, 0.9664, 0.9711, 0.9577, 0.952, 0.01145, 0.005136, 0.006708]): _vg.add([_i], _w, 'REPLACE')
_vg = ob_icosphere.vertex_groups.new(name='FrontLeftFoot')
for _i, _w in zip([54, 55, 56, 57, 58, 59, 60, 61, 62, 63, 64, 65, 66, 67, 68, 69, 108, 109, 110, 111, 112, 113, 114, 115], [0.9983, 0.05614, 0.999, 0.08704, 0.9992, 0.2334, 0.9992, 0.293, 0.9986, 0.2627, 0.9976, 0.1501, 0.9969, 0.09435, 0.9976, 0.05813, 0.9696, 0.9842, 0.9891, 0.987, 0.9815, 0.9672, 0.954, 0.9551]): _vg.add([_i], _w, 'REPLACE')
_vg = ob_icosphere.vertex_groups.new(name='Head')
for _i, _w in zip([0, 1, 2, 3, 4, 5, 6, 7, 8, 9, 10, 11, 12, 13, 14, 15, 16, 17, 18, 19, 20, 21, 67, 86, 87, 88, 89, 90, 91, 92, 93, 94, 95, 96, 97, 98, 99, 100, 101, 102, 103, 104, 105, 106, 107, 129, 130], [0.06967, 0.9926, 0.9719, 0.896, 0.932, 0.9821, 0.9727, 0.8656, 0.9639, 0.9377, 0.895, 0.883, 0.798, 0.8686, 0.9637, 0.986, 0.9763, 0.8311, 0.899, 0.8946, 0.9887, 0.9784, 0.001148, 0.07377, 0.9926, 0.08709, 0.07554, 0.07162, 0.104, 0.07078, 0.07478, 0.1043, 0.1043, 0.0594, 0.08964, 0.07993, 0.06981, 0.06328, 0.5132, 0.09147, 0.07606, 0.08495, 0.07221, 0.1587, 0.104, 0.02647, 0.01047]): _vg.add([_i], _w, 'REPLACE')
_vg = ob_icosphere.vertex_groups.new(name='FrontLeftLeg')
for _i, _w in zip([8, 10, 34, 36, 55, 57, 59, 61, 63, 65, 67, 69, 86, 88, 89, 90, 91, 92, 93, 94, 95, 96, 97, 98, 99, 100, 101, 103, 104, 105, 106, 107, 108, 113, 114, 115, 128, 129, 130, 131, 132, 133, 134], [0.0263, 0.5281, 0.0, 0.0, 0.9439, 0.913, 0.7666, 0.707, 0.7373, 0.8499, 0.9056, 0.9419, 4.227e-05, 0.01327, 0.1328, 0.003396, 0.06864, 0.1108, 0.08044, 0.271, 0.3434, 1.161e-05, 0.07505, 0.1138, 0.008952, 0.0729, 0.6638, 3.505e-09, 0.07685, 9.187e-07, 0.1558, 0.05845, 0.0109, 0.01564, 0.04208, 0.03988, 0.0, 0.0, 0.0, 0.0, 0.0, 0.0, 0.0]): _vg.add([_i], _w, 'REPLACE')
_m = ob_icosphere.modifiers.new('Armature', 'ARMATURE')
_m.object = ob_armature
ob_lamp.location = (4.076, 1.005, 7.049)
ob_lamp.rotation_euler = (0.6503, 0.05522, 1.866)
ob_lamp.lock_rotations_4d = False
ob_lamp.empty_display_type = 'ARROWS'
ob_lamp.color = (0.0, 0.0, 0.0, 0.0)
ob_lamp.lineart.crease_threshold = 0.0
ob_camera.location = (7.481, -9.861, 5.344)
ob_camera.rotation_euler = (1.109, 0.01082, 0.8149)
ob_camera.lock_rotations_4d = False
ob_camera.empty_display_type = 'ARROWS'
ob_camera.color = (0.0, 0.0, 0.0, 0.0)
ob_camera.display_type = 'WIRE'
ob_camera.lineart.crease_threshold = 0.0

# ---- collection membership
col_collection_1.objects.link(ob_armature)
col_collection_1.objects.link(ob_icosphere)
col_collection_1.objects.link(ob_lamp)
col_collection_1.objects.link(ob_camera)

# ---- scene / render settings (as saved in the file)
scene.camera = ob_camera
scene.frame_start = 0; scene.frame_end = 20; scene.frame_set(20)
scene.render.engine = 'BLENDER_EEVEE_NEXT'
scene.render.resolution_percentage = 50
scene.render.dither_intensity = 0.0
scene.cycles.use_denoising = False
scene.cycles.samples = 128
scene.cycles.sampling_pattern = 'TABULATED_SOBOL'
scene.cycles.light_sampling_threshold = 0.0
scene.cycles.use_adaptive_sampling = False
scene.cycles.use_light_tree = False
scene.cycles.blur_glossy = 0.0
scene.cycles.sample_clamp_indirect = 0.0
scene.view_settings.view_transform = 'Standard'
bpy.context.view_layer.update()
